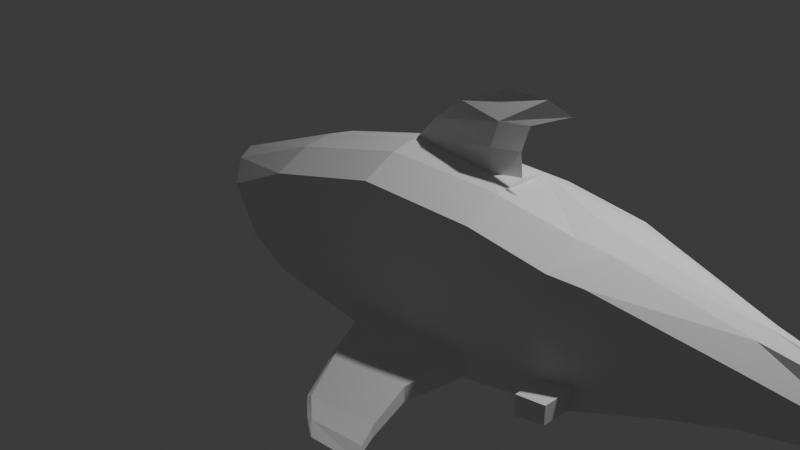 # Source: Shark5.blend  (saved by Blender 5.0.118; exported with 4.5.12 LTS)
import bpy
from mathutils import Matrix  # noqa: F401  (used for matrix-valued properties, if any)

bpy.ops.wm.read_factory_settings(use_empty=True)
scene = bpy.context.scene
scene.name = 'Scene'

# ---- collections
col_collection = bpy.data.collections.new('Collection'); scene.collection.children.link(col_collection)

# ---- world
world_world = bpy.data.worlds.new('World'); scene.world = world_world
world_world.use_nodes = True; world_world.node_tree.nodes.clear()
_N = world_world.node_tree.nodes; _L = world_world.node_tree.links
n0 = _N.new('ShaderNodeOutputWorld'); n0.name = 'World Output'; n0.location = (200, 100)
n1 = _N.new('ShaderNodeBackground'); n1.name = 'Background'; n1.location = (-200, 100)
n1.inputs[0].default_value = (0.05088, 0.05088, 0.05088, 1.0)
_L.new(n1.outputs[0], n0.inputs[0])
n0.is_active_output = True
world_world.color = (0.05088, 0.05088, 0.05088)
world_world.sun_shadow_jitter_overblur = 0.0

# ---- cameras
cam_camera = bpy.data.cameras.new('Camera')
cam_camera.clip_end = 100.0
cam_camera.ortho_scale = 7.314

# ---- lights
light_light = bpy.data.lights.new('Light', 'POINT')
light_light.energy = 1000.0
light_light.shadow_soft_size = 0.1

# ---- meshes
me_cube_001 = bpy.data.meshes.new('Cube.001')
me_cube_001.from_pydata([(-1.0, -0.7357, -0.7087), (-1.0, -0.7357, 0.4036), (4.086, -0.399, -0.1491), (4.086, -0.399, 0.3288), (1.633, -0.7461, -0.7731), (1.621, -0.7357, 0.7534), (0.3261, -0.7357, 0.7534), (0.3262, -0.7461, -0.854), (-1.51, -0.7079, -0.491), (-1.847, -0.6769, -0.007274), (2.811, -0.7357, -0.522), (2.811, -0.6483, 0.6038), (5.05, -0.1856, 0.08988), (-1.079, -0.0575, -0.8104), (4.086, -0.0575, 0.5755), (-1.0, -0.0575, 0.6503), (4.086, -0.0575, -0.2955), (1.633, -0.0575, -1.0), (0.3261, -0.0575, -1.0), (0.3261, -0.0575, 1.0), (-1.887, -0.0575, -0.6374), (-2.42, -0.0575, 0.08864), (2.811, -0.0575, 0.8504), (2.811, -0.0575, -0.6684), (5.05, -0.0575, 0.4029), (5.639, -0.01965, 0.864), (-1.033, -0.3896, -0.8364), (4.086, -0.2115, 0.5208), (1.633, -0.3766, 0.9453), (1.633, -0.3954, -0.8536), (0.3261, -0.3954, -1.0), (0.3261, -0.3766, 0.9453), (-1.688, -0.3675, -0.6374), (2.811, -0.3355, 0.7958), (2.811, -0.4063, -0.6684), (5.05, -0.1092, 0.3482), (-1.0, -0.3766, 0.5956), (4.086, -0.2115, -0.2955), (-2.221, -0.3475, 0.0896), (5.05, -0.1092, -0.1229), (5.403, -0.05733, 0.09239), (5.403, -0.05739, 0.2549), (5.403, -0.05739, -0.04488), (-1.0, -0.7357, -0.1524), (4.086, -0.399, 0.08991), (1.633, -0.7357, -0.009533), (0.3261, -0.7357, -0.04998), (-1.679, -0.6924, -0.2491), (2.811, -0.6483, 0.04099), (-2.154, -0.0575, -0.2743), (-1.954, -0.3575, -0.2739), (4.086, -0.399, -0.06586), (1.633, -0.7461, -0.5073), (0.3262, -0.7461, -0.5741), (2.811, -0.6483, -0.326), (-1.98, -0.0575, -0.511), (-1.781, -0.364, -0.5108), (-1.0, -0.7357, -0.515), (-1.569, -0.7025, -0.4068), (2.493, -0.7357, 0.6441), (2.493, -0.7357, -0.5896), (2.493, -0.0575, -0.7578), (2.493, -0.0575, 0.8908), (2.493, -0.4034, -0.7184), (2.493, -0.3766, 0.8361), (2.493, -0.7357, 0.02736), (2.493, -0.7357, -0.3748), (2.811, -1.032, -0.522), (2.811, -1.032, -0.326), (2.493, -1.032, -0.5896), (2.493, -1.032, -0.3748), (-1.0, 0.6207, -0.7087), (-1.0, 0.6207, 0.4036), (4.086, 0.284, -0.1491), (4.086, 0.284, 0.3288), (1.633, 0.6207, -0.7727), (1.621, 0.6207, 0.7534), (0.3261, 0.6207, 0.7534), (0.3261, 0.6207, -0.8536), (-1.51, 0.5929, -0.491), (-1.847, 0.5619, -0.007274), (2.811, 0.6207, -0.522), (2.811, 0.5333, 0.6038), (5.05, 0.07059, 0.08988), (-1.033, 0.2746, -0.8364), (4.086, 0.09649, 0.5208), (1.633, 0.2616, 0.9453), (1.633, 0.2804, -0.8536), (0.3261, 0.2804, -1.0), (0.3261, 0.2616, 0.9453), (-1.688, 0.2525, -0.6374), (2.811, 0.2204, 0.7958), (2.811, 0.2913, -0.6684), (5.05, -0.00585, 0.3482), (-1.0, 0.2616, 0.5956), (4.086, 0.09649, -0.2955), (-2.221, 0.2325, 0.0896), (5.05, -0.00585, -0.1229), (-1.0, 0.6207, -0.1524), (4.086, 0.284, 0.08991), (1.633, 0.6207, -0.009533), (0.3261, 0.6207, -0.04998), (-1.679, 0.5774, -0.2491), (2.811, 0.5333, 0.04099), (-1.954, 0.2425, -0.2739), (4.086, 0.284, -0.06586), (1.633, 0.6207, -0.5069), (0.3261, 0.6207, -0.5737), (2.811, 0.5333, -0.326), (-1.781, 0.249, -0.5108), (-1.0, 0.6207, -0.515), (-1.569, 0.5875, -0.4068), (1.507, 1.599, -0.9959), (0.6658, 1.599, -1.051), (1.507, 1.599, -0.8734), (0.6658, 1.599, -0.9823), (2.493, 0.6207, 0.6441), (2.493, 0.6207, -0.5896), (2.493, 0.2883, -0.7184), (2.493, 0.2616, 0.8361), (2.493, 0.6207, 0.02736), (2.493, 0.6207, -0.3748), (2.811, 0.9169, -0.522), (2.811, 0.9169, -0.326), (2.493, 0.9169, -0.5896), (2.493, 0.9169, -0.3748), (5.663, -0.01965, 0.8689), (5.843, -0.01797, 0.9307), (5.617, -0.06797, -0.635), (5.712, -0.05425, -0.6782), (5.617, -0.04061, -0.635), (5.581, -0.03756, 0.5791), (5.336, -0.08888, 0.6329), (5.325, -0.03843, 0.6604), (5.336, 0.01203, 0.6329), (5.534, -0.05145, -0.3477), (5.321, -0.01019, -0.4108), (5.321, -0.09285, -0.4108), (1.373, 0.04513, 0.9962), (0.3272, -0.0575, 1.014), (1.373, -0.1679, 0.9962), (1.434, 0.03998, 1.503), (1.634, -0.0575, 0.9962), (0.8883, -0.06265, 1.521), (1.434, -0.1731, 1.503), (1.695, -0.06265, 1.503), (1.345, -0.1679, 1.237), (0.5463, -0.0575, 1.255), (1.345, 0.04513, 1.237), (1.607, -0.0575, 1.237), (1.87, -0.06655, 1.785), (1.439, -0.0404, 1.765), (1.418, 1.136, -0.8915), (2.131, -0.06265, 1.705), (0.463, 1.136, -0.9403), (0.463, 1.136, -0.8348), (1.418, 1.136, -0.728), (1.608, 1.812, -0.9969), (0.9291, 1.812, -1.052), (1.608, 1.812, -0.9156), (0.9291, 1.812, -0.999), (1.761, 1.943, -0.978), (1.082, 1.943, -1.045), (0.6047, 1.599, -1.015), (0.4018, 1.136, -0.889), (0.265, 0.6207, -0.7137), (0.868, 1.812, -1.025), (0.9448, 1.861, -1.028), (1.507, -1.735, -0.9967), (0.666, -1.735, -1.052), (1.507, -1.735, -0.8742), (0.666, -1.735, -0.9832), (1.418, -1.272, -0.8923), (0.4632, -1.272, -0.9411), (0.4632, -1.272, -0.8356), (1.418, -1.272, -0.7288), (1.609, -1.948, -0.9977), (0.9293, -1.948, -1.052), (1.609, -1.948, -0.9164), (0.9293, -1.948, -0.9998), (1.761, -2.079, -0.9788), (1.082, -2.079, -1.046), (0.6049, -1.735, -1.016), (0.4021, -1.272, -0.8899), (0.2575, -0.7165, -0.7181), (0.8682, -1.948, -1.026), (0.945, -1.997, -1.028)], [], [(46, 6, 1, 43), (34, 37, 2, 10), (31, 36, 1, 6), (26, 0, 8, 32), (64, 28, 5, 59), (65, 59, 5, 45), (26, 30, 7, 0), (28, 31, 6, 5), (45, 5, 6, 46), (43, 1, 9, 47), (44, 3, 11, 48), (27, 33, 11, 3), (63, 34, 10, 60), (12, 39, 42, 40), (27, 3, 12, 35), (36, 15, 21, 38), (50, 38, 21, 49), (2, 37, 39, 12), (47, 9, 38, 50), (1, 36, 38, 9), (14, 27, 35, 24), (61, 23, 34, 63), (14, 22, 33, 27), (13, 18, 30, 26), (13, 26, 32, 20), (19, 15, 36, 31), (23, 16, 37, 34), (132, 131, 127, 126), (133, 132, 126, 25), (58, 47, 50, 56), (56, 50, 49, 55), (3, 44, 12), (51, 44, 48, 54), (57, 43, 47, 58), (52, 45, 46, 53), (66, 65, 45, 52), (53, 46, 43, 57), (7, 184, 53, 57, 0), (60, 66, 52, 4), (0, 57, 58, 8), (2, 51, 54, 10), (32, 56, 55, 20), (8, 58, 56, 32), (10, 54, 68, 67), (54, 48, 65, 66), (22, 62, 64, 33), (17, 61, 63, 29), (29, 63, 60, 4), (48, 11, 59, 65), (33, 64, 59, 11), (67, 68, 70, 69), (60, 10, 67, 69), (54, 66, 70, 68), (66, 60, 69, 70), (101, 98, 72, 77), (92, 81, 73, 95), (89, 77, 72, 94), (84, 90, 79, 71), (119, 116, 76, 86), (120, 100, 76, 116), (84, 71, 78, 88), (100, 101, 77, 76), (98, 102, 80, 72), (99, 103, 82, 74), (85, 74, 82, 91), (118, 117, 81, 92), (83, 40, 42, 97), (85, 93, 83, 74), (94, 96, 21, 15), (104, 49, 21, 96), (136, 135, 129, 130), (73, 83, 97, 95), (102, 104, 96, 80), (72, 80, 96, 94), (14, 24, 93, 85), (61, 118, 92, 23), (14, 85, 91, 22), (13, 84, 88, 18), (13, 20, 90, 84), (19, 89, 94, 15), (23, 92, 95, 16), (37, 16, 95, 97, 39), (111, 109, 104, 102), (109, 55, 49, 104), (74, 83, 99), (105, 108, 103, 99), (110, 111, 102, 98), (106, 107, 101, 100), (121, 106, 100, 120), (107, 110, 98, 101), (78, 71, 110, 107, 165), (117, 75, 106, 121), (71, 79, 111, 110), (73, 81, 108, 105), (90, 20, 55, 109), (79, 90, 109, 111), (83, 73, 99), (163, 115, 160, 166), (156, 114, 115, 155), (164, 163, 113, 154), (152, 112, 114, 156), (81, 122, 123, 108), (108, 121, 120, 103), (22, 91, 119, 62), (17, 87, 118, 61), (87, 75, 117, 118), (103, 120, 116, 82), (91, 82, 116, 119), (122, 124, 125, 123), (117, 124, 122, 81), (108, 123, 125, 121), (121, 125, 124, 117), (93, 41, 40, 83), (12, 44, 2), (131, 134, 126, 127), (35, 12, 40, 41), (134, 133, 25, 126), (129, 128, 130), (135, 137, 128, 129), (137, 136, 130, 128), (93, 24, 133, 134), (41, 93, 134, 131), (24, 35, 132, 133), (35, 41, 131, 132), (39, 97, 136, 137), (42, 39, 137, 135), (97, 42, 135, 136), (30, 29, 4, 7), (18, 17, 29, 30), (18, 88, 87, 17), (88, 78, 75, 87), (154, 113, 112, 152), (89, 86, 76, 77), (19, 31, 139), (89, 19, 139), (31, 28, 140, 139), (28, 86, 138, 142, 140), (147, 146, 144, 143), (86, 89, 139, 138), (28, 64, 62, 119, 86), (145, 141, 150, 153), (149, 148, 141, 145), (146, 149, 145, 144), (148, 147, 143, 141), (138, 139, 147, 148), (140, 142, 149, 146), (142, 138, 148, 149), (139, 140, 146, 147), (75, 152, 156, 106), (144, 145, 153, 150), (143, 144, 150, 151), (141, 143, 151, 150), (78, 154, 152, 75), (165, 164, 154, 78), (106, 156, 155, 107), (157, 158, 162, 161), (115, 114, 159, 160), (112, 113, 158, 157), (114, 112, 157, 159), (159, 157, 161), (160, 159, 161, 162), (166, 160, 167), (155, 115, 163, 164), (107, 155, 164, 165), (113, 163, 166, 158), (162, 158, 167), (158, 166, 167), (160, 162, 167), (182, 171, 179, 185), (175, 170, 171, 174), (183, 182, 169, 173), (172, 168, 170, 175), (173, 169, 168, 172), (4, 172, 175, 52), (7, 173, 172, 4), (184, 183, 173, 7), (52, 175, 174, 53), (176, 177, 181, 180), (171, 170, 178, 179), (168, 169, 177, 176), (170, 168, 176, 178), (178, 176, 180), (179, 178, 180, 181), (185, 179, 186), (174, 171, 182, 183), (53, 174, 183, 184), (169, 182, 185, 177), (181, 177, 186), (177, 185, 186), (179, 181, 186), (4, 52, 53, 184, 7)])
_uv = me_cube_001.uv_layers.new(name='UVMap')
_uv.uv.foreach_set('vector', [0.5, 0.9263, 0.625, 0.9263, 0.625, 1.0, 0.5, 1.0, 0.3211, 0.7244, 0.375, 0.7244, 0.375, 0.75, 0.3211, 0.75, 0.8013, 0.7244, 0.875, 0.7244, 0.875, 0.75, 0.8013, 0.75, 0.125, 0.7244, 0.125, 0.75, 0.125, 0.75, 0.125, 0.7244, 0.6924, 0.7244, 0.7288, 0.7244, 0.7288, 0.75, 0.6924, 0.75, 0.5, 0.8174, 0.625, 0.8174, 0.625, 0.8538, 0.5, 0.8538, 0.125, 0.7244, 0.1987, 0.7244, 0.1987, 0.75, 0.125, 0.75, 0.7288, 0.7244, 0.8013, 0.7244, 0.8013, 0.75, 0.7294, 0.75, 0.5, 0.8571, 0.625, 0.8544, 0.625, 0.9263, 0.5, 0.9263, 0.5, 1.0, 0.625, 1.0, 0.625, 1.0, 0.5, 1.0, 0.5, 0.75, 0.625, 0.75, 0.625, 0.8039, 0.5, 0.8039, 0.625, 0.7244, 0.6789, 0.7244, 0.6789, 0.75, 0.625, 0.75, 0.3076, 0.7244, 0.3211, 0.7244, 0.3211, 0.75, 0.3076, 0.75, 0.375, 0.75, 0.375, 0.7244, 0.375, 0.7244, 0.375, 0.75, 0.625, 0.7244, 0.625, 0.75, 0.625, 0.75, 0.625, 0.7244, 0.875, 0.7244, 0.875, 0.6888, 0.875, 0.6888, 0.875, 0.7244, 0.5, 0.02561, 0.625, 0.02561, 0.625, 0.06121, 0.5, 0.06121, 0.375, 0.75, 0.375, 0.7244, 0.375, 0.7244, 0.375, 0.75, 0.5, 1.708e-08, 0.625, 0.0, 0.625, 0.02561, 0.5, 0.02561, 0.875, 0.75, 0.875, 0.7244, 0.875, 0.7244, 0.875, 0.75, 0.625, 0.6888, 0.625, 0.7244, 0.625, 0.7244, 0.625, 0.6888, 0.3076, 0.6888, 0.3211, 0.6888, 0.3211, 0.7244, 0.3076, 0.7244, 0.625, 0.6888, 0.6789, 0.6888, 0.6789, 0.7244, 0.625, 0.7244, 0.125, 0.6888, 0.1987, 0.6888, 0.1987, 0.7244, 0.125, 0.7244, 0.125, 0.6888, 0.125, 0.7244, 0.125, 0.7244, 0.125, 0.6888, 0.8013, 0.6888, 0.875, 0.6888, 0.875, 0.7244, 0.8013, 0.7244, 0.3211, 0.6888, 0.375, 0.6888, 0.375, 0.7244, 0.3211, 0.7244, 0.625, 0.7244, 0.625, 0.7244, 0.625, 0.7244, 0.625, 0.7244, 0.625, 0.6888, 0.625, 0.7244, 0.625, 0.7244, 0.625, 0.6888, 0.4185, 5.947e-09, 0.5, 1.708e-08, 0.5, 0.02561, 0.4185, 0.02561, 0.4185, 0.02561, 0.5, 0.02561, 0.5, 0.06121, 0.4185, 0.06121, 0.625, 0.75, 0.5, 0.75, 0.625, 0.75, 0.4185, 0.75, 0.5, 0.75, 0.5, 0.8039, 0.4185, 0.8039, 0.4185, 1.0, 0.5, 1.0, 0.5, 1.0, 0.4185, 1.0, 0.4185, 0.8588, 0.5, 0.8571, 0.5, 0.9263, 0.4185, 0.9263, 0.4185, 0.8174, 0.5, 0.8174, 0.5, 0.8538, 0.4185, 0.8538, 0.4185, 0.9263, 0.5, 0.9263, 0.5, 1.0, 0.4185, 1.0, 0.375, 0.9263, 0.3968, 0.9263, 0.4185, 0.9263, 0.4185, 1.0, 0.375, 1.0, 0.375, 0.8174, 0.4185, 0.8174, 0.4185, 0.8538, 0.375, 0.8538, 0.375, 1.0, 0.4185, 1.0, 0.4185, 1.0, 0.375, 1.0, 0.375, 0.75, 0.4185, 0.75, 0.4185, 0.8039, 0.375, 0.8039, 0.375, 0.02561, 0.4185, 0.02561, 0.4185, 0.06121, 0.375, 0.06121, 0.375, 0.0, 0.4185, 5.947e-09, 0.4185, 0.02561, 0.375, 0.02561, 0.375, 0.8039, 0.4185, 0.8039, 0.4185, 0.8039, 0.375, 0.8039, 0.4185, 0.8039, 0.5, 0.8039, 0.5, 0.8174, 0.4185, 0.8174, 0.6789, 0.6888, 0.6924, 0.6888, 0.6924, 0.7244, 0.6789, 0.7244, 0.2712, 0.6888, 0.3076, 0.6888, 0.3076, 0.7244, 0.2712, 0.7244, 0.2712, 0.7244, 0.3076, 0.7244, 0.3076, 0.75, 0.2712, 0.75, 0.5, 0.8039, 0.625, 0.8039, 0.625, 0.8174, 0.5, 0.8174, 0.6789, 0.7244, 0.6924, 0.7244, 0.6924, 0.75, 0.6789, 0.75, 0.375, 0.8039, 0.4185, 0.8039, 0.4185, 0.8174, 0.375, 0.8174, 0.3076, 0.75, 0.3211, 0.75, 0.3211, 0.75, 0.3076, 0.75, 0.4185, 0.8039, 0.4185, 0.8174, 0.4185, 0.8174, 0.4185, 0.8039, 0.4185, 0.8174, 0.375, 0.8174, 0.375, 0.8174, 0.4185, 0.8174, 0.5, 0.9263, 0.5, 1.0, 0.625, 1.0, 0.625, 0.9263, 0.3211, 0.7244, 0.3211, 0.75, 0.375, 0.75, 0.375, 0.7244, 0.8013, 0.7244, 0.8013, 0.75, 0.875, 0.75, 0.875, 0.7244, 0.125, 0.7244, 0.125, 0.7244, 0.125, 0.75, 0.125, 0.75, 0.6924, 0.7244, 0.6924, 0.75, 0.7288, 0.75, 0.7288, 0.7244, 0.5, 0.8174, 0.5, 0.8538, 0.625, 0.8538, 0.625, 0.8174, 0.125, 0.7244, 0.125, 0.75, 0.1987, 0.75, 0.1987, 0.7244, 0.5, 0.8571, 0.5, 0.9263, 0.625, 0.9263, 0.625, 0.8544, 0.5, 1.0, 0.5, 1.0, 0.625, 1.0, 0.625, 1.0, 0.5, 0.75, 0.5, 0.8039, 0.625, 0.8039, 0.625, 0.75, 0.625, 0.7244, 0.625, 0.75, 0.6789, 0.75, 0.6789, 0.7244, 0.3076, 0.7244, 0.3076, 0.75, 0.3211, 0.75, 0.3211, 0.7244, 0.375, 0.75, 0.375, 0.75, 0.375, 0.7244, 0.375, 0.7244, 0.625, 0.7244, 0.625, 0.7244, 0.625, 0.75, 0.625, 0.75, 0.875, 0.7244, 0.875, 0.7244, 0.875, 0.6888, 0.875, 0.6888, 0.5, 0.02561, 0.5, 0.06121, 0.625, 0.06121, 0.625, 0.02561, 0.375, 0.7244, 0.375, 0.7244, 0.375, 0.7244, 0.375, 0.7244, 0.375, 0.75, 0.375, 0.75, 0.375, 0.7244, 0.375, 0.7244, 0.5, 1.708e-08, 0.5, 0.02561, 0.625, 0.02561, 0.625, 0.0, 0.875, 0.75, 0.875, 0.75, 0.875, 0.7244, 0.875, 0.7244, 0.625, 0.6888, 0.625, 0.6888, 0.625, 0.7244, 0.625, 0.7244, 0.3076, 0.6888, 0.3076, 0.7244, 0.3211, 0.7244, 0.3211, 0.6888, 0.625, 0.6888, 0.625, 0.7244, 0.6789, 0.7244, 0.6789, 0.6888, 0.125, 0.6888, 0.125, 0.7244, 0.1987, 0.7244, 0.1987, 0.6888, 0.125, 0.6888, 0.125, 0.6888, 0.125, 0.7244, 0.125, 0.7244, 0.8013, 0.6888, 0.8013, 0.7244, 0.875, 0.7244, 0.875, 0.6888, 0.3211, 0.6888, 0.3211, 0.7244, 0.375, 0.7244, 0.375, 0.6888, 0.375, 0.7244, 0.375, 0.6888, 0.375, 0.7244, 0.375, 0.7244, 0.375, 0.7244, 0.4185, 5.947e-09, 0.4185, 0.02561, 0.5, 0.02561, 0.5, 1.708e-08, 0.4185, 0.02561, 0.4185, 0.06121, 0.5, 0.06121, 0.5, 0.02561, 0.625, 0.75, 0.5, 0.75, 0.5, 0.75, 0.4185, 0.75, 0.4185, 0.8039, 0.5, 0.8039, 0.5, 0.75, 0.4185, 1.0, 0.4185, 1.0, 0.5, 1.0, 0.5, 1.0, 0.4185, 0.8588, 0.4185, 0.9263, 0.5, 0.9263, 0.5, 0.8571, 0.4185, 0.8174, 0.4185, 0.8538, 0.5, 0.8538, 0.5, 0.8174, 0.4185, 0.9263, 0.4185, 1.0, 0.5, 1.0, 0.5, 0.9263, 0.375, 0.9263, 0.375, 1.0, 0.4185, 1.0, 0.4185, 0.9263, 0.3968, 0.9263, 0.375, 0.8174, 0.375, 0.8538, 0.4185, 0.8538, 0.4185, 0.8174, 0.375, 1.0, 0.375, 1.0, 0.4185, 1.0, 0.4185, 1.0, 0.375, 0.75, 0.375, 0.8039, 0.4185, 0.8039, 0.4185, 0.75, 0.375, 0.02561, 0.375, 0.06121, 0.4185, 0.06121, 0.4185, 0.02561, 0.375, 0.0, 0.375, 0.02561, 0.4185, 0.02561, 0.4185, 5.947e-09, 0.375, 0.75, 0.375, 0.75, 0.5, 0.75, 0.3968, 0.9263, 0.4185, 0.9263, 0.4185, 0.9263, 0.3968, 0.9263, 0.4185, 0.8588, 0.4185, 0.8588, 0.4185, 0.9263, 0.4185, 0.9263, 0.3968, 0.9263, 0.3968, 0.9263, 0.375, 0.9263, 0.375, 0.9263, 0.375, 0.8538, 0.375, 0.8538, 0.4185, 0.8538, 0.4185, 0.8538, 0.375, 0.8039, 0.375, 0.8039, 0.4185, 0.8039, 0.4185, 0.8039, 0.4185, 0.8039, 0.4185, 0.8174, 0.5, 0.8174, 0.5, 0.8039, 0.6789, 0.6888, 0.6789, 0.7244, 0.6924, 0.7244, 0.6924, 0.6888, 0.2712, 0.6888, 0.2712, 0.7244, 0.3076, 0.7244, 0.3076, 0.6888, 0.2712, 0.7244, 0.2712, 0.75, 0.3076, 0.75, 0.3076, 0.7244, 0.5, 0.8039, 0.5, 0.8174, 0.625, 0.8174, 0.625, 0.8039, 0.6789, 0.7244, 0.6789, 0.75, 0.6924, 0.75, 0.6924, 0.7244, 0.375, 0.8039, 0.375, 0.8174, 0.4185, 0.8174, 0.4185, 0.8039, 0.3076, 0.75, 0.3076, 0.75, 0.3211, 0.75, 0.3211, 0.75, 0.4185, 0.8039, 0.4185, 0.8039, 0.4185, 0.8174, 0.4185, 0.8174, 0.4185, 0.8174, 0.4185, 0.8174, 0.375, 0.8174, 0.375, 0.8174, 0.625, 0.7244, 0.625, 0.7244, 0.625, 0.75, 0.625, 0.75, 0.5, 0.75, 0.5, 0.75, 0.375, 0.75, 0.625, 0.7244, 0.625, 0.7244, 0.625, 0.7244, 0.625, 0.7244, 0.625, 0.7244, 0.625, 0.75, 0.625, 0.75, 0.625, 0.7244, 0.625, 0.7244, 0.625, 0.6888, 0.625, 0.6888, 0.625, 0.7244, 0.375, 0.7244, 0.375, 0.7244, 0.375, 0.7244, 0.375, 0.7244, 0.375, 0.7244, 0.375, 0.7244, 0.375, 0.7244, 0.375, 0.7244, 0.375, 0.7244, 0.375, 0.7244, 0.375, 0.7244, 0.625, 0.7244, 0.625, 0.6888, 0.625, 0.6888, 0.625, 0.7244, 0.625, 0.7244, 0.625, 0.7244, 0.625, 0.7244, 0.625, 0.7244, 0.625, 0.6888, 0.625, 0.7244, 0.625, 0.7244, 0.625, 0.6888, 0.625, 0.7244, 0.625, 0.7244, 0.625, 0.7244, 0.625, 0.7244, 0.375, 0.7244, 0.375, 0.7244, 0.375, 0.7244, 0.375, 0.7244, 0.375, 0.7244, 0.375, 0.7244, 0.375, 0.7244, 0.375, 0.7244, 0.375, 0.7244, 0.375, 0.7244, 0.375, 0.7244, 0.375, 0.7244, 0.1987, 0.7244, 0.265, 0.7244, 0.2653, 0.75, 0.1987, 0.75, 0.1987, 0.6888, 0.2645, 0.6888, 0.265, 0.7244, 0.1987, 0.7244, 0.1987, 0.6888, 0.1987, 0.7244, 0.265, 0.7244, 0.2645, 0.6888, 0.1987, 0.7244, 0.1987, 0.75, 0.2653, 0.75, 0.265, 0.7244, 0.1987, 0.75, 0.1987, 0.75, 0.2653, 0.75, 0.2653, 0.75, 0.8013, 0.7244, 0.7288, 0.7244, 0.7294, 0.75, 0.8013, 0.75, 0.8013, 0.6888, 0.8013, 0.7244, 0.8013, 0.6888, 0.8013, 0.7244, 0.8013, 0.6888, 0.8013, 0.7244, 0.8013, 0.7244, 0.7288, 0.7244, 0.7288, 0.7244, 0.8013, 0.7244, 0.0, 0.0, 0.0, 0.0, 0.0, 0.0, 0.0, 0.0, 0.0, 0.0, 0.8013, 0.7244, 0.7288, 0.7244, 0.7288, 0.7244, 0.8013, 0.7244, 0.7288, 0.7244, 0.8013, 0.7244, 0.8013, 0.7244, 0.7288, 0.7244, 0.0, 0.0, 0.6924, 0.7244, 0.6924, 0.6888, 0.6924, 0.7244, 0.0, 0.0, 0.0, 0.0, 0.0, 0.0, 0.0, 0.0, 0.0, 0.0, 0.0, 0.0, 0.0, 0.0, 0.0, 0.0, 0.0, 0.0, 0.0, 0.0, 0.0, 0.0, 0.0, 0.0, 0.0, 0.0, 0.7288, 0.7244, 0.8013, 0.7244, 0.8013, 0.7244, 0.7288, 0.7244, 0.7288, 0.7244, 0.8013, 0.7244, 0.8013, 0.7244, 0.7288, 0.7244, 0.0, 0.0, 0.0, 0.0, 0.0, 0.0, 0.0, 0.0, 0.0, 0.0, 0.0, 0.0, 0.0, 0.0, 0.0, 0.0, 0.8013, 0.7244, 0.7288, 0.7244, 0.7288, 0.7244, 0.8013, 0.7244, 0.375, 0.8538, 0.375, 0.8538, 0.4185, 0.8538, 0.4185, 0.8538, 0.0, 0.0, 0.0, 0.0, 0.0, 0.0, 0.0, 0.0, 0.8013, 0.7244, 0.7288, 0.7244, 0.7288, 0.7244, 0.8013, 0.7244, 0.7288, 0.7244, 0.8013, 0.7244, 0.8013, 0.7244, 0.7288, 0.7244, 0.1987, 0.75, 0.1987, 0.75, 0.2653, 0.75, 0.2653, 0.75, 0.3968, 0.9263, 0.3968, 0.9263, 0.375, 0.9263, 0.375, 0.9263, 0.4185, 0.8588, 0.4185, 0.8588, 0.4185, 0.9263, 0.4185, 0.9263, 0.2653, 0.75, 0.1987, 0.75, 0.1987, 0.75, 0.2653, 0.75, 0.4185, 0.9263, 0.4185, 0.8588, 0.4185, 0.8588, 0.4185, 0.9263, 0.2653, 0.75, 0.1987, 0.75, 0.1987, 0.75, 0.2653, 0.75, 0.4185, 0.8538, 0.375, 0.8538, 0.375, 0.8538, 0.4185, 0.8538, 0.4185, 0.8538, 0.375, 0.8538, 0.4185, 0.8538, 0.4185, 0.9263, 0.4185, 0.8588, 0.4185, 0.8588, 0.4185, 0.9263, 0.3968, 0.9263, 0.4185, 0.9263, 0.3968, 0.9263, 0.4185, 0.9263, 0.4185, 0.9263, 0.3968, 0.9263, 0.3968, 0.9263, 0.4185, 0.9263, 0.4185, 0.9263, 0.3968, 0.9263, 0.3968, 0.9263, 0.375, 0.9263, 0.3968, 0.9263, 0.3968, 0.9263, 0.375, 0.9263, 0.375, 0.9263, 0.375, 0.9263, 0.3968, 0.9263, 0.375, 0.9263, 0.3968, 0.9263, 0.3968, 0.9263, 0.4185, 0.9263, 0.375, 0.9263, 0.3968, 0.9263, 0.3968, 0.9263, 0.4185, 0.9263, 0.4185, 0.9263, 0.3968, 0.9263, 0.4185, 0.8588, 0.4185, 0.8588, 0.4185, 0.9263, 0.4185, 0.9263, 0.3968, 0.9263, 0.3968, 0.9263, 0.375, 0.9263, 0.375, 0.9263, 0.375, 0.8538, 0.375, 0.8538, 0.4185, 0.8538, 0.4185, 0.8538, 0.1987, 0.75, 0.1987, 0.75, 0.2653, 0.75, 0.2653, 0.75, 0.375, 0.8538, 0.375, 0.8538, 0.4185, 0.8538, 0.4185, 0.8538, 0.1987, 0.75, 0.1987, 0.75, 0.2653, 0.75, 0.2653, 0.75, 0.3968, 0.9263, 0.3968, 0.9263, 0.375, 0.9263, 0.375, 0.9263, 0.4185, 0.8588, 0.4185, 0.8588, 0.4185, 0.9263, 0.4185, 0.9263, 0.2653, 0.75, 0.1987, 0.75, 0.1987, 0.75, 0.2653, 0.75, 0.4185, 0.9263, 0.4185, 0.8588, 0.4185, 0.8588, 0.4185, 0.9263, 0.2653, 0.75, 0.1987, 0.75, 0.1987, 0.75, 0.2653, 0.75, 0.4185, 0.8538, 0.375, 0.8538, 0.375, 0.8538, 0.4185, 0.8538, 0.4185, 0.8538, 0.375, 0.8538, 0.4185, 0.8538, 0.4185, 0.9263, 0.4185, 0.8588, 0.4185, 0.8588, 0.4185, 0.9263, 0.3968, 0.9263, 0.4185, 0.9263, 0.3968, 0.9263, 0.4185, 0.9263, 0.4185, 0.9263, 0.3968, 0.9263, 0.3968, 0.9263, 0.4185, 0.9263, 0.4185, 0.9263, 0.3968, 0.9263, 0.3968, 0.9263, 0.375, 0.9263, 0.3968, 0.9263, 0.3968, 0.9263, 0.375, 0.9263, 0.375, 0.9263, 0.375, 0.9263, 0.3968, 0.9263, 0.375, 0.9263, 0.3968, 0.9263, 0.3968, 0.9263, 0.4185, 0.9263, 0.375, 0.9263, 0.3968, 0.9263, 0.2653, 0.75, 0.4185, 0.8588, 0.4185, 0.9263, 0.3968, 0.9263, 0.1987, 0.75])
me_cube_001.update()

# ---- objects
ob_light = bpy.data.objects.new('Light', light_light)
ob_camera = bpy.data.objects.new('Camera', cam_camera)
ob_empty_001 = bpy.data.objects.new('Empty.001', None)
ob_empty_002 = bpy.data.objects.new('Empty.002', None)
ob_shark = bpy.data.objects.new('Shark', me_cube_001)

# ---- transforms, parenting, visibility, modifiers, constraints
ob_light.location = (4.076, 1.005, 5.904)
ob_light.rotation_euler = (0.6503, 0.05522, 1.866)
ob_light.lock_rotations_4d = False
ob_light.empty_display_type = 'ARROWS'
ob_light.color = (0.0, 0.0, 0.0, 0.0)
ob_light.lineart.crease_threshold = 0.0
ob_camera.location = (7.359, -6.926, 4.958)
ob_camera.rotation_euler = (1.109, 0.0, 0.8149)
ob_camera.lock_rotations_4d = False
ob_camera.empty_display_type = 'ARROWS'
ob_camera.color = (0.0, 0.0, 0.0, 0.0)
ob_camera.display_type = 'WIRE'
ob_camera.lineart.crease_threshold = 0.0
ob_empty_001.location = (13.71, -3.312, 0.3996)
ob_empty_001.rotation_euler = (1.571, -0.0, -1.577)
ob_empty_001.scale = (2.506, 2.506, 2.506)
ob_empty_001.empty_display_type = 'IMAGE'
ob_empty_001.empty_display_size = 5.0
ob_empty_002.location = (0.1629, 10.09, 0.8854)
ob_empty_002.rotation_euler = (1.533, -0.0002262, 0.01527)
ob_empty_002.scale = (2.506, 2.506, 2.506)
ob_empty_002.empty_display_type = 'IMAGE'
ob_empty_002.empty_display_size = 5.0
ob_shark.location = (0.0, 0.0, 0.0)

# ---- collection membership
col_collection.objects.link(ob_light)
col_collection.objects.link(ob_camera)
col_collection.objects.link(ob_empty_001)
col_collection.objects.link(ob_empty_002)
col_collection.objects.link(ob_shark)

# ---- scene / render settings (as saved in the file)
scene.camera = ob_camera
scene.frame_start = 1; scene.frame_end = 250; scene.frame_set(1)
scene.render.engine = 'BLENDER_EEVEE_NEXT'
scene.render.bake_bias = 0.0
scene.render.bake_samples = 0
scene.cycles.sampling_pattern = 'TABULATED_SOBOL'
scene.eevee.use_volume_custom_range = False
bpy.context.view_layer.update()
